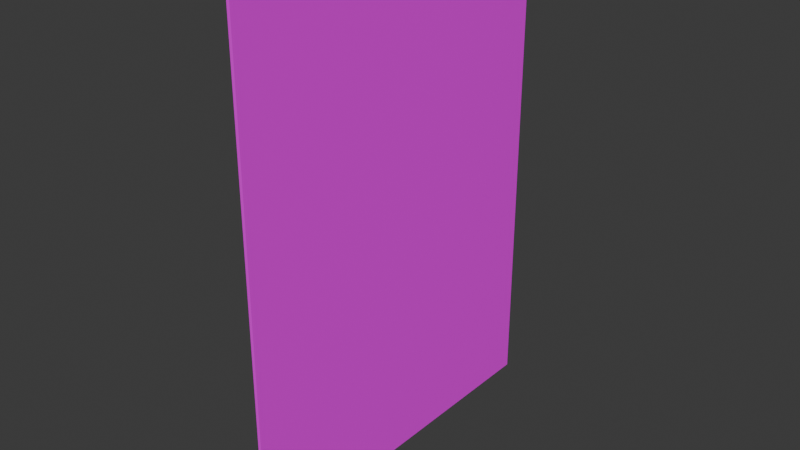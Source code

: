 # Source: note.blend  (saved by Blender 4.2.66; exported with 4.5.12 LTS)
import bpy
from mathutils import Matrix  # noqa: F401  (used for matrix-valued properties, if any)

bpy.ops.wm.read_factory_settings(use_empty=True)
scene = bpy.context.scene
scene.name = 'Scene'

# ---- collections
col_collection = bpy.data.collections.new('Collection'); scene.collection.children.link(col_collection)

# ---- images (referenced by path relative to the original .blend; pixels are not part of the script)
import os
ASSET_DIR = os.environ.get("B2B_ASSET_DIR", "")  # directory of the original .blend (textures are referenced by path, not embedded)
HERE = os.path.dirname(os.path.abspath(__file__))  # packed textures are extracted next to this script under _unpacked/

def load_image(name, relpath, width, height, colorspace="sRGB"):
    """Load a texture the original file referenced (path relative to the .blend, or extracted next to this script)."""
    p = next((c for c in (os.path.join(HERE, relpath), os.path.join(ASSET_DIR, relpath)) if relpath and os.path.exists(c)), "")
    if p:
        img = bpy.data.images.load(p, check_existing=True)
        img.name = name
    else:  # same state as the original file: an image datablock whose file is absent (Cycles renders it pink)
        img = bpy.data.images.new(name, width, height)
        img.source = "FILE"
        img.filepath = "//" + (relpath or name)
    img.colorspace_settings.name = colorspace
    return img
img_note_png = load_image('Note.png', 'Note.png', 1024, 1024, 'sRGB')

# ---- materials (node trees are filled in below, after node groups)
mat_material_041 = bpy.data.materials.new('Material.041')
mat_material_041.diffuse_color = (1.0, 1.0, 1.0, 1.0)
mat_material_041.roughness = 0.5

# ---- material node trees
mat_material_041.use_nodes = True; mat_material_041.node_tree.nodes.clear()
_N = mat_material_041.node_tree.nodes; _L = mat_material_041.node_tree.links
n0 = _N.new('ShaderNodeBsdfPrincipled'); n0.name = 'Principled BSDF'; n0.location = (10, 300)
n1 = _N.new('ShaderNodeOutputMaterial'); n1.name = 'Material Output'; n1.location = (300, 300)
n2 = _N.new('ShaderNodeNormalMap'); n2.name = 'Normal Map'; n2.location = (-300, -300)
n2.label = 'Normal/Map'
n2.inputs[0].default_value = 0.0
n3 = _N.new('ShaderNodeTexImage'); n3.name = 'Image Texture'; n3.location = (-280, 280)
n3.image = img_note_png
_L.new(n0.outputs[0], n1.inputs[0])
_L.new(n2.outputs[0], n0.inputs[5])
_L.new(n3.outputs[0], n0.inputs[0])
n1.is_active_output = True

# ---- world
world_world = bpy.data.worlds.new('World'); scene.world = world_world
world_world.use_nodes = True; world_world.node_tree.nodes.clear()
_N = world_world.node_tree.nodes; _L = world_world.node_tree.links
n0 = _N.new('ShaderNodeOutputWorld'); n0.name = 'World Output'; n0.location = (300, 300)
n1 = _N.new('ShaderNodeBackground'); n1.name = 'Background'; n1.location = (10, 300)
n1.inputs[0].default_value = (0.05088, 0.05088, 0.05088, 1.0)
_L.new(n1.outputs[0], n0.inputs[0])
n0.is_active_output = True
world_world.color = (0.05088, 0.05088, 0.05088)
world_world.sun_shadow_jitter_overblur = 0.0

# ---- meshes
me_cube_040 = bpy.data.meshes.new('Cube.040')
me_cube_040.from_pydata([(1.0, 1.0, 1.0), (1.0, 1.0, -1.0), (1.0, -1.0, 1.0), (1.0, -1.0, -1.0), (-1.0, 1.0, 1.0), (-1.0, 1.0, -1.0), (-1.0, -1.0, 1.0), (-1.0, -1.0, -1.0)], [], [(0, 4, 6, 2), (3, 2, 6, 7), (7, 6, 4, 5), (5, 1, 3, 7), (1, 0, 2, 3), (5, 4, 0, 1)])
me_cube_040.polygons.foreach_set('use_smooth', [True] * 6)
_k = set([(0, 1), (0, 2), (0, 4), (1, 3), (1, 5), (2, 3), (2, 6), (3, 7), (4, 5), (4, 6), (5, 7), (6, 7)])
me_cube_040.attributes.new('sharp_edge', 'BOOLEAN', 'EDGE').data.foreach_set('value', [ (min(e.vertices), max(e.vertices)) in _k for e in me_cube_040.edges])
_uv = me_cube_040.uv_layers.new(name='UVMap')
_uv.uv.foreach_set('vector', [-0.01533, 0.9151, 0.004358, 0.9998, -0.02648, 0.8883, -0.01958, 0.6665, -0.02439, 0.6816, -0.01958, 0.6665, -0.0556, 0.7511, -0.02947, 0.71, 0.9997, 7.305e-05, 0.9934, 0.999, 0.004358, 0.9998, -0.003606, 0.003838, -0.003606, 0.003838, -0.002864, 0.5716, -0.03817, 0.5207, -0.05986, 0.3332, -0.002864, 0.5716, -0.01533, 0.9151, -0.03781, 0.7162, -0.03817, 0.5207, -0.003606, 0.003838, 0.004358, 0.9998, -0.01533, 0.9151, -0.002864, 0.5716])
me_cube_040.materials.append(mat_material_041)
me_cube_040.update()
me_cube_040.normals_split_custom_set([tuple(v) for v in zip(*[iter([0.0, 0.0, 1.0, 0.0, 0.0, 1.0, 0.0, 0.0, 1.0, 0.0, 0.0, 1.0, 0.0, -1.0, 0.0, 0.0, -1.0, 0.0, 0.0, -1.0, 0.0, 0.0, -1.0, 0.0, -1.0, 0.0, 0.0, -1.0, 0.0, 0.0, -1.0, 0.0, 0.0, -1.0, 0.0, 0.0, 0.0, 0.0, -1.0, 0.0, 0.0, -1.0, 0.0, 0.0, -1.0, 0.0, 0.0, -1.0, 1.0, 0.0, 0.0, 1.0, 0.0, 0.0, 1.0, 0.0, 0.0, 1.0, 0.0, 0.0, 0.0, 1.0, 0.0, 0.0, 1.0, 0.0, 0.0, 1.0, 0.0, 0.0, 1.0, 0.0])] * 3)])

# ---- objects
ob_cube = bpy.data.objects.new('Cube', me_cube_040)

# ---- transforms, parenting, visibility, modifiers, constraints
ob_cube.location = (0.0, 0.0, 0.0)
ob_cube.rotation_euler = (-3.142, 0.0, 0.0)
ob_cube.scale = (-0.00615, -0.75, -1.0)
ob_cube.color = (0.8, 0.8, 0.8, 1.0)

# ---- collection membership
col_collection.objects.link(ob_cube)

# ---- scene / render settings (as saved in the file)
scene.frame_start = 1; scene.frame_end = 250; scene.frame_set(46)
scene.render.engine = 'BLENDER_EEVEE_NEXT'
bpy.context.view_layer.update()

# ---- added for rendering (the .blend has no active camera and no usable light): camera, sun
cam_auto = bpy.data.cameras.new('AutoCamera')
cam_auto.lens = 50.0
cam_auto.sensor_width = 36.0
cam_auto.clip_end = 1000.0
ob_auto_camera = bpy.data.objects.new('AutoCamera', cam_auto)
scene.collection.objects.link(ob_auto_camera)
ob_auto_camera.location = (2.3131, -2.77572, 1.85048)
ob_auto_camera.rotation_euler = (1.09748, -7.21219e-08, 0.694738)
scene.camera = ob_auto_camera
light_auto_sun = bpy.data.lights.new('AutoSun', 'SUN')
light_auto_sun.energy = 3.0
light_auto_sun.angle = 0.0523599
ob_auto_sun = bpy.data.objects.new('AutoSun', light_auto_sun)
scene.collection.objects.link(ob_auto_sun)
ob_auto_sun.rotation_euler = (0.872665, 0.174533, 0.523599)
bpy.context.view_layer.update()
